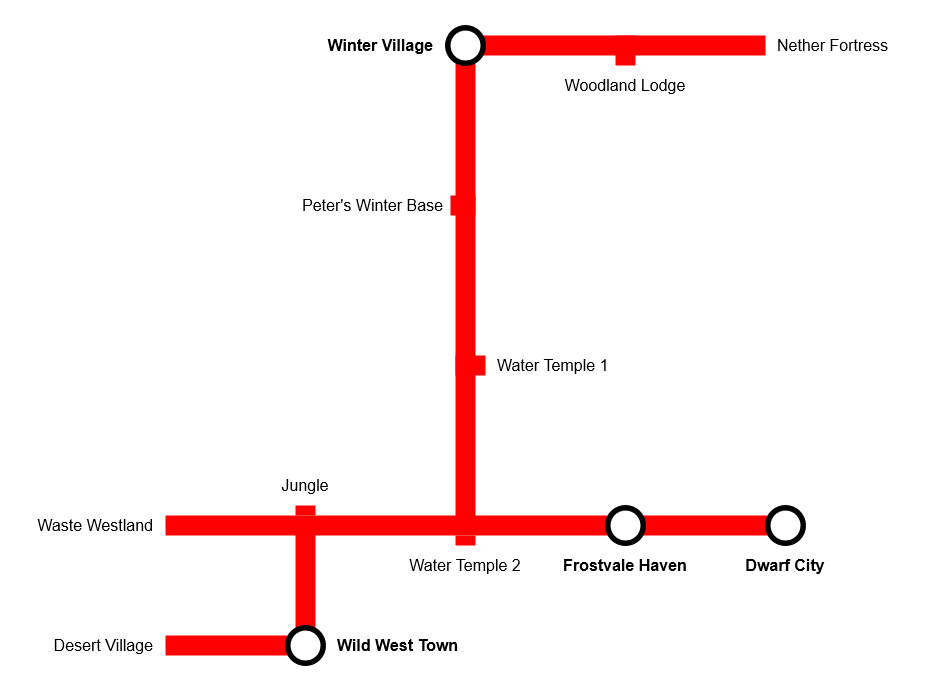

The diagram above was exported from draw.io. Its source (the exported page's mxGraphModel, read from the mxfile embedded in the PNG):
<mxGraphModel dx="2261" dy="754" grid="1" gridSize="10" guides="1" tooltips="1" connect="1" arrows="1" fold="1" page="1" pageScale="1" pageWidth="827" pageHeight="1169" math="0" shadow="0">
  <root>
    <mxCell id="0" />
    <mxCell id="1" parent="0" />
    <mxCell id="PywOUl384Lz0mvU4agYD-52" value="" style="rounded=0;whiteSpace=wrap;html=1;strokeColor=none;fillColor=#FF0000;" vertex="1" parent="1">
      <mxGeometry x="380" y="90" width="300" height="20" as="geometry" />
    </mxCell>
    <mxCell id="PywOUl384Lz0mvU4agYD-35" value="" style="rounded=0;whiteSpace=wrap;html=1;strokeColor=none;fillColor=#FF0000;" vertex="1" parent="1">
      <mxGeometry x="80" y="690" width="130" height="20" as="geometry" />
    </mxCell>
    <mxCell id="PywOUl384Lz0mvU4agYD-21" value="" style="rounded=0;whiteSpace=wrap;html=1;strokeColor=none;fillColor=#FF0000;" vertex="1" parent="1">
      <mxGeometry x="210" y="560" width="20" height="10" as="geometry" />
    </mxCell>
    <mxCell id="PywOUl384Lz0mvU4agYD-10" value="" style="rounded=0;whiteSpace=wrap;html=1;strokeColor=none;fillColor=#FF0000;" vertex="1" parent="1">
      <mxGeometry x="370" y="110" width="20" height="470" as="geometry" />
    </mxCell>
    <mxCell id="PywOUl384Lz0mvU4agYD-1" value="" style="ellipse;whiteSpace=wrap;html=1;aspect=fixed;fillColor=#000000;" vertex="1" parent="1">
      <mxGeometry x="360" y="80" width="40" height="40" as="geometry" />
    </mxCell>
    <mxCell id="PywOUl384Lz0mvU4agYD-2" value="" style="ellipse;whiteSpace=wrap;html=1;aspect=fixed;strokeColor=none;" vertex="1" parent="1">
      <mxGeometry x="365" y="85" width="30" height="30" as="geometry" />
    </mxCell>
    <mxCell id="PywOUl384Lz0mvU4agYD-3" value="Winter Village" style="text;html=1;align=right;verticalAlign=middle;whiteSpace=wrap;rounded=0;fontStyle=1;fontSize=16;" vertex="1" parent="1">
      <mxGeometry x="220" y="80" width="130" height="40" as="geometry" />
    </mxCell>
    <mxCell id="PywOUl384Lz0mvU4agYD-6" value="Water Temple 1" style="text;html=1;align=left;verticalAlign=middle;whiteSpace=wrap;rounded=0;fontStyle=0;fontSize=16;" vertex="1" parent="1">
      <mxGeometry x="410" y="400" width="130" height="40" as="geometry" />
    </mxCell>
    <mxCell id="PywOUl384Lz0mvU4agYD-9" value="Water Temple 2" style="text;html=1;align=center;verticalAlign=middle;whiteSpace=wrap;rounded=0;fontStyle=0;fontSize=16;" vertex="1" parent="1">
      <mxGeometry x="315" y="600" width="130" height="40" as="geometry" />
    </mxCell>
    <mxCell id="PywOUl384Lz0mvU4agYD-16" value="Jungle" style="text;html=1;align=center;verticalAlign=middle;whiteSpace=wrap;rounded=0;fontStyle=0;fontSize=16;" vertex="1" parent="1">
      <mxGeometry x="155" y="520" width="130" height="40" as="geometry" />
    </mxCell>
    <mxCell id="PywOUl384Lz0mvU4agYD-20" value="Waste Westland" style="text;html=1;align=right;verticalAlign=middle;whiteSpace=wrap;rounded=0;fontStyle=0;fontSize=16;" vertex="1" parent="1">
      <mxGeometry x="-50" y="560" width="120" height="40" as="geometry" />
    </mxCell>
    <mxCell id="PywOUl384Lz0mvU4agYD-22" value="" style="rounded=0;whiteSpace=wrap;html=1;strokeColor=none;fillColor=#FF0000;" vertex="1" parent="1">
      <mxGeometry x="210" y="585" width="20" height="115" as="geometry" />
    </mxCell>
    <mxCell id="PywOUl384Lz0mvU4agYD-27" value="" style="ellipse;whiteSpace=wrap;html=1;aspect=fixed;fillColor=#000000;" vertex="1" parent="1">
      <mxGeometry x="200" y="680" width="40" height="40" as="geometry" />
    </mxCell>
    <mxCell id="PywOUl384Lz0mvU4agYD-28" value="" style="ellipse;whiteSpace=wrap;html=1;aspect=fixed;strokeColor=none;" vertex="1" parent="1">
      <mxGeometry x="205" y="685" width="30" height="30" as="geometry" />
    </mxCell>
    <mxCell id="PywOUl384Lz0mvU4agYD-29" value="Wild West Town" style="text;html=1;align=left;verticalAlign=middle;whiteSpace=wrap;rounded=0;fontStyle=1;fontSize=16;" vertex="1" parent="1">
      <mxGeometry x="250" y="680" width="130" height="40" as="geometry" />
    </mxCell>
    <mxCell id="PywOUl384Lz0mvU4agYD-30" value="" style="rounded=0;whiteSpace=wrap;html=1;strokeColor=none;fillColor=#FF0000;" vertex="1" parent="1">
      <mxGeometry x="370" y="410" width="30" height="20" as="geometry" />
    </mxCell>
    <mxCell id="PywOUl384Lz0mvU4agYD-31" value="" style="rounded=0;whiteSpace=wrap;html=1;strokeColor=none;fillColor=#FF0000;" vertex="1" parent="1">
      <mxGeometry x="80" y="570" width="620" height="20" as="geometry" />
    </mxCell>
    <mxCell id="PywOUl384Lz0mvU4agYD-34" value="Desert Village" style="text;html=1;align=right;verticalAlign=middle;whiteSpace=wrap;rounded=0;fontStyle=0;fontSize=16;" vertex="1" parent="1">
      <mxGeometry x="-60" y="680" width="130" height="40" as="geometry" />
    </mxCell>
    <mxCell id="PywOUl384Lz0mvU4agYD-36" value="" style="rounded=0;whiteSpace=wrap;html=1;strokeColor=none;fillColor=#FF0000;" vertex="1" parent="1">
      <mxGeometry x="370" y="590" width="20" height="10" as="geometry" />
    </mxCell>
    <mxCell id="PywOUl384Lz0mvU4agYD-37" value="" style="ellipse;whiteSpace=wrap;html=1;aspect=fixed;fillColor=#000000;" vertex="1" parent="1">
      <mxGeometry x="520" y="560" width="40" height="40" as="geometry" />
    </mxCell>
    <mxCell id="PywOUl384Lz0mvU4agYD-38" value="" style="ellipse;whiteSpace=wrap;html=1;aspect=fixed;strokeColor=none;" vertex="1" parent="1">
      <mxGeometry x="525" y="565" width="30" height="30" as="geometry" />
    </mxCell>
    <mxCell id="PywOUl384Lz0mvU4agYD-39" value="Frostvale Haven" style="text;html=1;align=center;verticalAlign=middle;whiteSpace=wrap;rounded=0;fontStyle=1;fontSize=16;" vertex="1" parent="1">
      <mxGeometry x="475" y="600" width="130" height="40" as="geometry" />
    </mxCell>
    <mxCell id="PywOUl384Lz0mvU4agYD-44" value="" style="ellipse;whiteSpace=wrap;html=1;aspect=fixed;fillColor=#000000;" vertex="1" parent="1">
      <mxGeometry x="680" y="560" width="40" height="40" as="geometry" />
    </mxCell>
    <mxCell id="PywOUl384Lz0mvU4agYD-45" value="" style="ellipse;whiteSpace=wrap;html=1;aspect=fixed;strokeColor=none;" vertex="1" parent="1">
      <mxGeometry x="685" y="565" width="30" height="30" as="geometry" />
    </mxCell>
    <mxCell id="PywOUl384Lz0mvU4agYD-46" value="Dwarf City" style="text;html=1;align=center;verticalAlign=middle;whiteSpace=wrap;rounded=0;fontStyle=1;fontSize=16;" vertex="1" parent="1">
      <mxGeometry x="635" y="600" width="130" height="40" as="geometry" />
    </mxCell>
    <mxCell id="PywOUl384Lz0mvU4agYD-49" value="Peter's Winter Base" style="text;html=1;align=right;verticalAlign=middle;whiteSpace=wrap;rounded=0;fontStyle=0;fontSize=16;" vertex="1" parent="1">
      <mxGeometry x="190" y="240" width="170" height="40" as="geometry" />
    </mxCell>
    <mxCell id="PywOUl384Lz0mvU4agYD-50" value="" style="rounded=0;whiteSpace=wrap;html=1;strokeColor=none;fillColor=#FF0000;" vertex="1" parent="1">
      <mxGeometry x="365" y="250" width="25" height="20" as="geometry" />
    </mxCell>
    <mxCell id="PywOUl384Lz0mvU4agYD-53" value="" style="rounded=0;whiteSpace=wrap;html=1;strokeColor=none;fillColor=#FF0000;" vertex="1" parent="1">
      <mxGeometry x="530" y="90" width="20" height="30" as="geometry" />
    </mxCell>
    <mxCell id="PywOUl384Lz0mvU4agYD-54" value="Woodland Lodge" style="text;html=1;align=center;verticalAlign=middle;whiteSpace=wrap;rounded=0;fontStyle=0;fontSize=16;" vertex="1" parent="1">
      <mxGeometry x="475" y="120" width="130" height="40" as="geometry" />
    </mxCell>
    <mxCell id="PywOUl384Lz0mvU4agYD-55" value="Nether Fortress" style="text;html=1;align=left;verticalAlign=middle;whiteSpace=wrap;rounded=0;fontStyle=0;fontSize=16;" vertex="1" parent="1">
      <mxGeometry x="690" y="80" width="130" height="40" as="geometry" />
    </mxCell>
  </root>
</mxGraphModel>